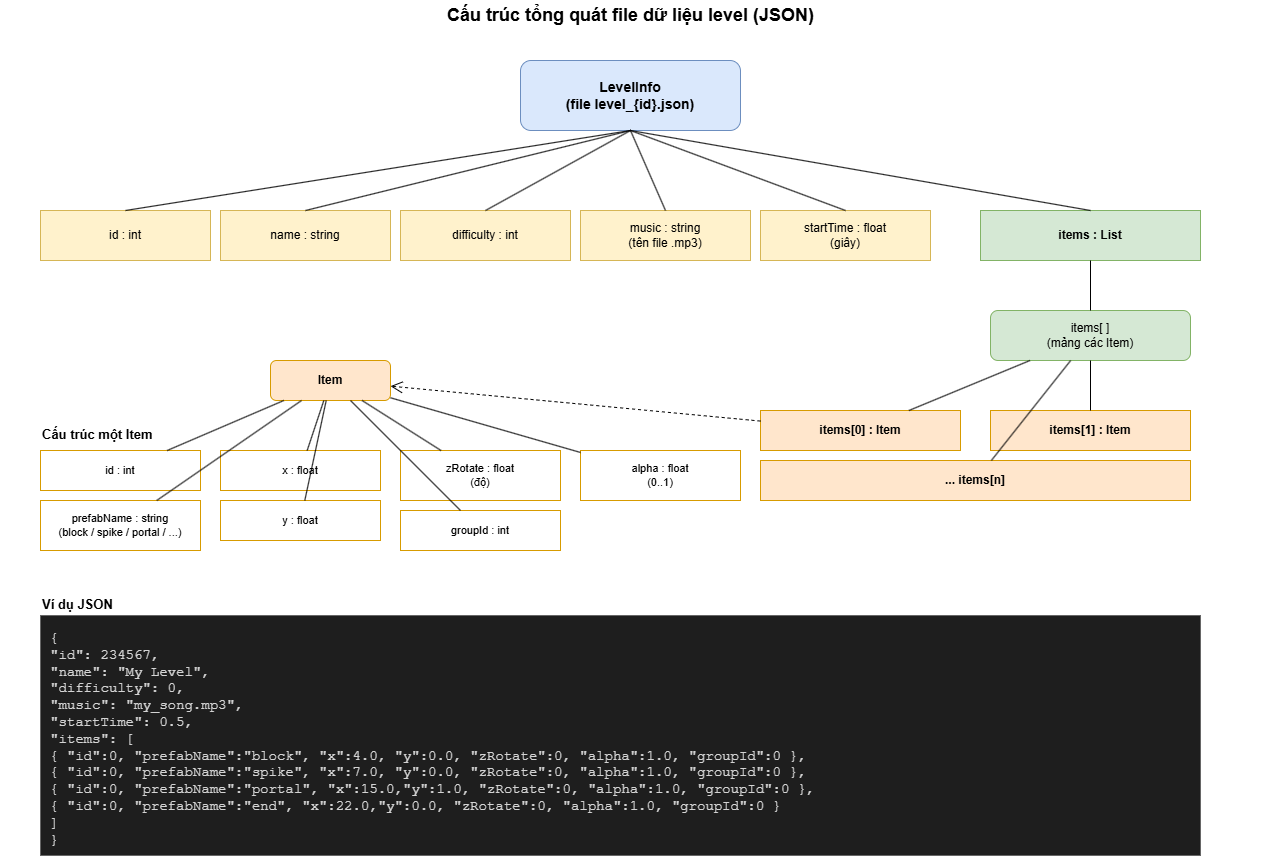

The diagram above was exported from draw.io. Its source (the exported page's mxGraphModel, read from the mxfile embedded in the PNG):
<mxGraphModel dx="1562" dy="867" grid="1" gridSize="10" guides="1" tooltips="1" connect="1" arrows="1" fold="1" page="1" pageScale="1" pageWidth="1300" pageHeight="900" math="0" shadow="0">
  <root>
    <mxCell id="0" />
    <mxCell id="1" parent="0" />
    <mxCell id="title" parent="1" style="text;html=1;align=center;verticalAlign=middle;fontStyle=1;fontSize=18;" value="Cấu trúc tổng quát file dữ liệu level (JSON)" vertex="1">
      <mxGeometry height="30" width="1260" x="20" y="10" as="geometry" />
    </mxCell>
    <mxCell id="root" parent="1" style="rounded=1;whiteSpace=wrap;html=1;fillColor=#dae8fc;strokeColor=#6c8ebf;fontSize=14;fontStyle=1;" value="LevelInfo&#10;(file level_{id}.json)" vertex="1">
      <mxGeometry height="70" width="220" x="540" y="70" as="geometry" />
    </mxCell>
    <mxCell id="f_id" parent="1" style="rounded=0;whiteSpace=wrap;html=1;fillColor=#fff2cc;strokeColor=#d6b656;fontSize=12;" value="id : int" vertex="1">
      <mxGeometry height="50" width="170" x="60" y="220" as="geometry" />
    </mxCell>
    <mxCell id="f_name" parent="1" style="rounded=0;whiteSpace=wrap;html=1;fillColor=#fff2cc;strokeColor=#d6b656;fontSize=12;" value="name : string" vertex="1">
      <mxGeometry height="50" width="170" x="240" y="220" as="geometry" />
    </mxCell>
    <mxCell id="f_diff" parent="1" style="rounded=0;whiteSpace=wrap;html=1;fillColor=#fff2cc;strokeColor=#d6b656;fontSize=12;" value="difficulty : int" vertex="1">
      <mxGeometry height="50" width="170" x="420" y="220" as="geometry" />
    </mxCell>
    <mxCell id="f_music" parent="1" style="rounded=0;whiteSpace=wrap;html=1;fillColor=#fff2cc;strokeColor=#d6b656;fontSize=12;" value="music : string&#10;(tên file .mp3)" vertex="1">
      <mxGeometry height="50" width="170" x="600" y="220" as="geometry" />
    </mxCell>
    <mxCell id="f_start" parent="1" style="rounded=0;whiteSpace=wrap;html=1;fillColor=#fff2cc;strokeColor=#d6b656;fontSize=12;" value="startTime : float&#10;(giây)" vertex="1">
      <mxGeometry height="50" width="170" x="780" y="220" as="geometry" />
    </mxCell>
    <mxCell id="f_items" parent="1" style="rounded=0;whiteSpace=wrap;html=1;fillColor=#d5e8d4;strokeColor=#82b366;fontStyle=1;fontSize=12;" value="items : List&lt;Item&gt;" vertex="1">
      <mxGeometry height="50" width="220" x="1000" y="220" as="geometry" />
    </mxCell>
    <mxCell id="e_id" edge="1" parent="1" source="root" style="endArrow=none;html=1;exitX=0.5;exitY=1;entryX=0.5;entryY=0;" target="f_id">
      <mxGeometry relative="1" as="geometry" />
    </mxCell>
    <mxCell id="e_name" edge="1" parent="1" source="root" style="endArrow=none;html=1;exitX=0.5;exitY=1;entryX=0.5;entryY=0;" target="f_name">
      <mxGeometry relative="1" as="geometry" />
    </mxCell>
    <mxCell id="e_diff" edge="1" parent="1" source="root" style="endArrow=none;html=1;exitX=0.5;exitY=1;entryX=0.5;entryY=0;" target="f_diff">
      <mxGeometry relative="1" as="geometry" />
    </mxCell>
    <mxCell id="e_music" edge="1" parent="1" source="root" style="endArrow=none;html=1;exitX=0.5;exitY=1;entryX=0.5;entryY=0;" target="f_music">
      <mxGeometry relative="1" as="geometry" />
    </mxCell>
    <mxCell id="e_start" edge="1" parent="1" source="root" style="endArrow=none;html=1;exitX=0.5;exitY=1;entryX=0.5;entryY=0;" target="f_start">
      <mxGeometry relative="1" as="geometry" />
    </mxCell>
    <mxCell id="e_items" edge="1" parent="1" source="root" style="endArrow=none;html=1;exitX=0.5;exitY=1;entryX=0.5;entryY=0;" target="f_items">
      <mxGeometry relative="1" as="geometry" />
    </mxCell>
    <mxCell id="items_arr" parent="1" style="rounded=1;whiteSpace=wrap;html=1;fillColor=#d5e8d4;strokeColor=#82b366;fontSize=12;" value="items[ ]&#10;(mảng các Item)" vertex="1">
      <mxGeometry height="50" width="200" x="1010" y="320" as="geometry" />
    </mxCell>
    <mxCell id="e_items_arr" edge="1" parent="1" source="f_items" style="endArrow=none;html=1;exitX=0.5;exitY=1;entryX=0.5;entryY=0;" target="items_arr">
      <mxGeometry relative="1" as="geometry" />
    </mxCell>
    <mxCell id="item0" parent="1" style="rounded=0;whiteSpace=wrap;html=1;fillColor=#ffe6cc;strokeColor=#d79b00;fontSize=12;fontStyle=1;" value="items[0] : Item" vertex="1">
      <mxGeometry height="40" width="200" x="780" y="420" as="geometry" />
    </mxCell>
    <mxCell id="item1" parent="1" style="rounded=0;whiteSpace=wrap;html=1;fillColor=#ffe6cc;strokeColor=#d79b00;fontSize=12;fontStyle=1;" value="items[1] : Item" vertex="1">
      <mxGeometry height="40" width="200" x="1010" y="420" as="geometry" />
    </mxCell>
    <mxCell id="itemn" parent="1" style="rounded=0;whiteSpace=wrap;html=1;fillColor=#ffe6cc;strokeColor=#d79b00;fontSize=12;fontStyle=1;" value="...   items[n]" vertex="1">
      <mxGeometry height="40" width="430" x="780" y="470" as="geometry" />
    </mxCell>
    <mxCell id="e_item0" edge="1" parent="1" source="items_arr" style="endArrow=none;html=1;" target="item0">
      <mxGeometry relative="1" as="geometry" />
    </mxCell>
    <mxCell id="e_item1" edge="1" parent="1" source="items_arr" style="endArrow=none;html=1;" target="item1">
      <mxGeometry relative="1" as="geometry" />
    </mxCell>
    <mxCell id="e_itemn" edge="1" parent="1" source="items_arr" style="endArrow=none;html=1;" target="itemn">
      <mxGeometry relative="1" as="geometry" />
    </mxCell>
    <mxCell id="item_detail_t" parent="1" style="text;html=1;fontStyle=1;fontSize=13;" value="Cấu trúc một Item" vertex="1">
      <mxGeometry height="20" width="200" x="60" y="430" as="geometry" />
    </mxCell>
    <mxCell id="i_id" parent="1" style="rounded=0;whiteSpace=wrap;html=1;fillColor=#ffffff;strokeColor=#d79b00;fontSize=11;" value="id : int" vertex="1">
      <mxGeometry height="40" width="160" x="60" y="460" as="geometry" />
    </mxCell>
    <mxCell id="i_prefab" parent="1" style="rounded=0;whiteSpace=wrap;html=1;fillColor=#ffffff;strokeColor=#d79b00;fontSize=11;" value="prefabName : string&#10;(block / spike / portal / ...)" vertex="1">
      <mxGeometry height="50" width="160" x="60" y="510" as="geometry" />
    </mxCell>
    <mxCell id="i_x" parent="1" style="rounded=0;whiteSpace=wrap;html=1;fillColor=#ffffff;strokeColor=#d79b00;fontSize=11;" value="x : float" vertex="1">
      <mxGeometry height="40" width="160" x="240" y="460" as="geometry" />
    </mxCell>
    <mxCell id="i_y" parent="1" style="rounded=0;whiteSpace=wrap;html=1;fillColor=#ffffff;strokeColor=#d79b00;fontSize=11;" value="y : float" vertex="1">
      <mxGeometry height="40" width="160" x="240" y="510" as="geometry" />
    </mxCell>
    <mxCell id="i_rot" parent="1" style="rounded=0;whiteSpace=wrap;html=1;fillColor=#ffffff;strokeColor=#d79b00;fontSize=11;" value="zRotate : float&#10;(độ)" vertex="1">
      <mxGeometry height="50" width="160" x="420" y="460" as="geometry" />
    </mxCell>
    <mxCell id="i_alpha" parent="1" style="rounded=0;whiteSpace=wrap;html=1;fillColor=#ffffff;strokeColor=#d79b00;fontSize=11;" value="alpha : float&#10;(0..1)" vertex="1">
      <mxGeometry height="50" width="160" x="600" y="460" as="geometry" />
    </mxCell>
    <mxCell id="i_grp" parent="1" style="rounded=0;whiteSpace=wrap;html=1;fillColor=#ffffff;strokeColor=#d79b00;fontSize=11;" value="groupId : int" vertex="1">
      <mxGeometry height="40" width="160" x="420" y="520" as="geometry" />
    </mxCell>
    <mxCell id="item_anchor" parent="1" style="rounded=1;whiteSpace=wrap;html=1;fillColor=#ffe6cc;strokeColor=#d79b00;fontSize=12;fontStyle=1;" value="Item" vertex="1">
      <mxGeometry height="40" width="120" x="290" y="370" as="geometry" />
    </mxCell>
    <mxCell id="e_anchor" edge="1" parent="1" source="item0" style="endArrow=open;html=1;dashed=1;endSize=10;fontSize=10;" target="item_anchor">
      <mxGeometry relative="1" as="geometry" />
    </mxCell>
    <mxCell id="e_iid" edge="1" parent="1" source="item_anchor" style="endArrow=none;html=1;" target="i_id">
      <mxGeometry relative="1" as="geometry" />
    </mxCell>
    <mxCell id="e_iprefab" edge="1" parent="1" source="item_anchor" style="endArrow=none;html=1;" target="i_prefab">
      <mxGeometry relative="1" as="geometry" />
    </mxCell>
    <mxCell id="e_ix" edge="1" parent="1" source="item_anchor" style="endArrow=none;html=1;" target="i_x">
      <mxGeometry relative="1" as="geometry" />
    </mxCell>
    <mxCell id="e_iy" edge="1" parent="1" source="item_anchor" style="endArrow=none;html=1;" target="i_y">
      <mxGeometry relative="1" as="geometry" />
    </mxCell>
    <mxCell id="e_irot" edge="1" parent="1" source="item_anchor" style="endArrow=none;html=1;" target="i_rot">
      <mxGeometry relative="1" as="geometry" />
    </mxCell>
    <mxCell id="e_ialpha" edge="1" parent="1" source="item_anchor" style="endArrow=none;html=1;" target="i_alpha">
      <mxGeometry relative="1" as="geometry" />
    </mxCell>
    <mxCell id="e_igrp" edge="1" parent="1" source="item_anchor" style="endArrow=none;html=1;" target="i_grp">
      <mxGeometry relative="1" as="geometry" />
    </mxCell>
    <mxCell id="sample_t" parent="1" style="text;html=1;fontStyle=1;fontSize=13;" value="Ví dụ JSON" vertex="1">
      <mxGeometry height="20" width="200" x="60" y="600" as="geometry" />
    </mxCell>
    <mxCell id="sample" parent="1" style="rounded=0;whiteSpace=wrap;html=1;fillColor=#1e1e1e;strokeColor=#666666;fontColor=#d4d4d4;fontSize=14;align=left;verticalAlign=top;spacing=10;fontFamily=Courier New;" value="{&#10;  &quot;id&quot;: 234567,&#10;  &quot;name&quot;: &quot;My Level&quot;,&#10;  &quot;difficulty&quot;: 0,&#10;  &quot;music&quot;: &quot;my_song.mp3&quot;,&#10;  &quot;startTime&quot;: 0.5,&#10;  &quot;items&quot;: [&#10;    { &quot;id&quot;:0, &quot;prefabName&quot;:&quot;block&quot;,  &quot;x&quot;:4.0, &quot;y&quot;:0.0, &quot;zRotate&quot;:0,  &quot;alpha&quot;:1.0, &quot;groupId&quot;:0 },&#10;    { &quot;id&quot;:0, &quot;prefabName&quot;:&quot;spike&quot;,  &quot;x&quot;:7.0, &quot;y&quot;:0.0, &quot;zRotate&quot;:0,  &quot;alpha&quot;:1.0, &quot;groupId&quot;:0 },&#10;    { &quot;id&quot;:0, &quot;prefabName&quot;:&quot;portal&quot;, &quot;x&quot;:15.0,&quot;y&quot;:1.0, &quot;zRotate&quot;:0,  &quot;alpha&quot;:1.0, &quot;groupId&quot;:0 },&#10;    { &quot;id&quot;:0, &quot;prefabName&quot;:&quot;end&quot;,    &quot;x&quot;:22.0,&quot;y&quot;:0.0, &quot;zRotate&quot;:0,  &quot;alpha&quot;:1.0, &quot;groupId&quot;:0 }&#10;  ]&#10;}" vertex="1">
      <mxGeometry height="240" width="1160" x="60" y="625" as="geometry" />
    </mxCell>
  </root>
</mxGraphModel>